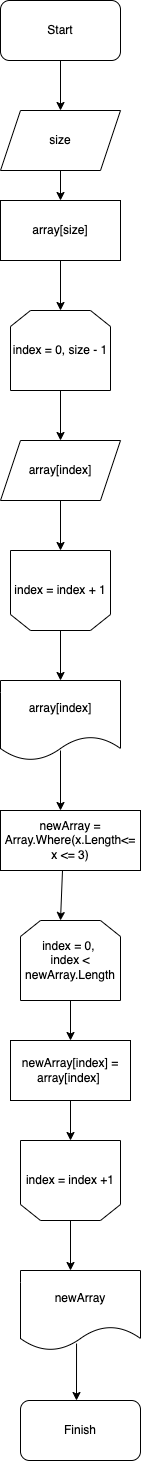

The diagram above was exported from draw.io. Its source (the exported page's mxGraphModel, read from the mxfile embedded in the PNG):
<mxGraphModel dx="671" dy="316" grid="1" gridSize="10" guides="1" tooltips="1" connect="1" arrows="1" fold="1" page="1" pageScale="1" pageWidth="1169" pageHeight="1654" math="0" shadow="0">
  <root>
    <mxCell id="0" />
    <mxCell id="1" parent="0" />
    <mxCell id="2" value="Start&lt;br&gt;" style="rounded=1;whiteSpace=wrap;html=1;" vertex="1" parent="1">
      <mxGeometry x="260" y="20" width="120" height="60" as="geometry" />
    </mxCell>
    <mxCell id="3" value="" style="endArrow=classic;html=1;exitX=0.5;exitY=1;exitDx=0;exitDy=0;" edge="1" parent="1" source="2">
      <mxGeometry width="50" height="50" relative="1" as="geometry">
        <mxPoint x="320" y="90" as="sourcePoint" />
        <mxPoint x="320" y="130" as="targetPoint" />
      </mxGeometry>
    </mxCell>
    <mxCell id="4" value="size" style="shape=parallelogram;perimeter=parallelogramPerimeter;whiteSpace=wrap;html=1;fixedSize=1;" vertex="1" parent="1">
      <mxGeometry x="260" y="130" width="120" height="60" as="geometry" />
    </mxCell>
    <mxCell id="5" value="" style="endArrow=classic;html=1;exitX=0.5;exitY=1;exitDx=0;exitDy=0;" edge="1" parent="1" source="4">
      <mxGeometry width="50" height="50" relative="1" as="geometry">
        <mxPoint x="320" y="260" as="sourcePoint" />
        <mxPoint x="320" y="220" as="targetPoint" />
      </mxGeometry>
    </mxCell>
    <mxCell id="6" value="array[size]" style="rounded=0;whiteSpace=wrap;html=1;" vertex="1" parent="1">
      <mxGeometry x="260" y="220" width="120" height="60" as="geometry" />
    </mxCell>
    <mxCell id="7" value="" style="endArrow=classic;html=1;exitX=0.5;exitY=1;exitDx=0;exitDy=0;" edge="1" parent="1" source="6">
      <mxGeometry width="50" height="50" relative="1" as="geometry">
        <mxPoint x="320" y="260" as="sourcePoint" />
        <mxPoint x="320" y="330" as="targetPoint" />
      </mxGeometry>
    </mxCell>
    <mxCell id="8" value="index = 0, size - 1" style="shape=loopLimit;whiteSpace=wrap;html=1;" vertex="1" parent="1">
      <mxGeometry x="270" y="330" width="100" height="80" as="geometry" />
    </mxCell>
    <mxCell id="9" value="" style="endArrow=classic;html=1;exitX=0.5;exitY=1;exitDx=0;exitDy=0;" edge="1" parent="1" source="8">
      <mxGeometry width="50" height="50" relative="1" as="geometry">
        <mxPoint x="320" y="260" as="sourcePoint" />
        <mxPoint x="320" y="460" as="targetPoint" />
      </mxGeometry>
    </mxCell>
    <mxCell id="10" value="array[index]" style="shape=parallelogram;perimeter=parallelogramPerimeter;whiteSpace=wrap;html=1;fixedSize=1;" vertex="1" parent="1">
      <mxGeometry x="260" y="460" width="120" height="60" as="geometry" />
    </mxCell>
    <mxCell id="11" value="" style="endArrow=classic;html=1;exitX=0.5;exitY=1;exitDx=0;exitDy=0;" edge="1" parent="1" source="10" target="12">
      <mxGeometry width="50" height="50" relative="1" as="geometry">
        <mxPoint x="320" y="430" as="sourcePoint" />
        <mxPoint x="320" y="560" as="targetPoint" />
      </mxGeometry>
    </mxCell>
    <mxCell id="12" value="index = index + 1" style="shape=loopLimit;whiteSpace=wrap;html=1;direction=west;" vertex="1" parent="1">
      <mxGeometry x="270" y="570" width="100" height="80" as="geometry" />
    </mxCell>
    <mxCell id="13" value="" style="endArrow=classic;html=1;exitX=0.5;exitY=0;exitDx=0;exitDy=0;" edge="1" parent="1" source="12">
      <mxGeometry width="50" height="50" relative="1" as="geometry">
        <mxPoint x="320" y="730" as="sourcePoint" />
        <mxPoint x="320" y="700" as="targetPoint" />
      </mxGeometry>
    </mxCell>
    <mxCell id="14" value="array[index]" style="shape=document;whiteSpace=wrap;html=1;boundedLbl=1;" vertex="1" parent="1">
      <mxGeometry x="260" y="700" width="120" height="80" as="geometry" />
    </mxCell>
    <mxCell id="15" value="" style="endArrow=classic;html=1;exitX=0.5;exitY=0.875;exitDx=0;exitDy=0;exitPerimeter=0;" edge="1" parent="1" source="14">
      <mxGeometry width="50" height="50" relative="1" as="geometry">
        <mxPoint x="320" y="720" as="sourcePoint" />
        <mxPoint x="320" y="830" as="targetPoint" />
      </mxGeometry>
    </mxCell>
    <mxCell id="18" value="" style="endArrow=classic;html=1;exitX=0.5;exitY=1;exitDx=0;exitDy=0;" edge="1" parent="1">
      <mxGeometry width="50" height="50" relative="1" as="geometry">
        <mxPoint x="322" y="890" as="sourcePoint" />
        <mxPoint x="320" y="940" as="targetPoint" />
      </mxGeometry>
    </mxCell>
    <mxCell id="21" value="newArray = Array.Where(x.Length&amp;lt;= x &amp;lt;= 3)" style="rounded=0;whiteSpace=wrap;html=1;" vertex="1" parent="1">
      <mxGeometry x="260" y="830" width="140" height="60" as="geometry" />
    </mxCell>
    <mxCell id="22" value="index = 0,&amp;nbsp;&lt;br&gt;index &amp;lt; newArray.Length" style="shape=loopLimit;whiteSpace=wrap;html=1;" vertex="1" parent="1">
      <mxGeometry x="280" y="940" width="100" height="80" as="geometry" />
    </mxCell>
    <mxCell id="23" value="" style="endArrow=classic;html=1;exitX=0.5;exitY=1;exitDx=0;exitDy=0;" edge="1" parent="1" source="22" target="24">
      <mxGeometry width="50" height="50" relative="1" as="geometry">
        <mxPoint x="320" y="890" as="sourcePoint" />
        <mxPoint x="330" y="1070" as="targetPoint" />
      </mxGeometry>
    </mxCell>
    <mxCell id="24" value="newArray[index] = array[index]&amp;nbsp;" style="rounded=0;whiteSpace=wrap;html=1;" vertex="1" parent="1">
      <mxGeometry x="270" y="1060" width="120" height="60" as="geometry" />
    </mxCell>
    <mxCell id="25" value="" style="endArrow=classic;html=1;exitX=0.5;exitY=1;exitDx=0;exitDy=0;" edge="1" parent="1" source="24" target="26">
      <mxGeometry width="50" height="50" relative="1" as="geometry">
        <mxPoint x="320" y="1170" as="sourcePoint" />
        <mxPoint x="330" y="1180" as="targetPoint" />
      </mxGeometry>
    </mxCell>
    <mxCell id="26" value="index = index +1" style="shape=loopLimit;whiteSpace=wrap;html=1;direction=west;" vertex="1" parent="1">
      <mxGeometry x="280" y="1160" width="100" height="80" as="geometry" />
    </mxCell>
    <mxCell id="27" value="" style="endArrow=classic;html=1;exitX=0.5;exitY=0;exitDx=0;exitDy=0;" edge="1" parent="1" source="26">
      <mxGeometry width="50" height="50" relative="1" as="geometry">
        <mxPoint x="320" y="1170" as="sourcePoint" />
        <mxPoint x="330" y="1290" as="targetPoint" />
      </mxGeometry>
    </mxCell>
    <mxCell id="28" value="newArray" style="shape=document;whiteSpace=wrap;html=1;boundedLbl=1;" vertex="1" parent="1">
      <mxGeometry x="280" y="1290" width="120" height="80" as="geometry" />
    </mxCell>
    <mxCell id="29" value="" style="endArrow=classic;html=1;exitX=0.467;exitY=0.913;exitDx=0;exitDy=0;exitPerimeter=0;" edge="1" parent="1" source="28">
      <mxGeometry width="50" height="50" relative="1" as="geometry">
        <mxPoint x="320" y="1470" as="sourcePoint" />
        <mxPoint x="336" y="1420" as="targetPoint" />
      </mxGeometry>
    </mxCell>
    <mxCell id="30" value="Finish" style="rounded=1;whiteSpace=wrap;html=1;" vertex="1" parent="1">
      <mxGeometry x="280" y="1420" width="120" height="60" as="geometry" />
    </mxCell>
  </root>
</mxGraphModel>